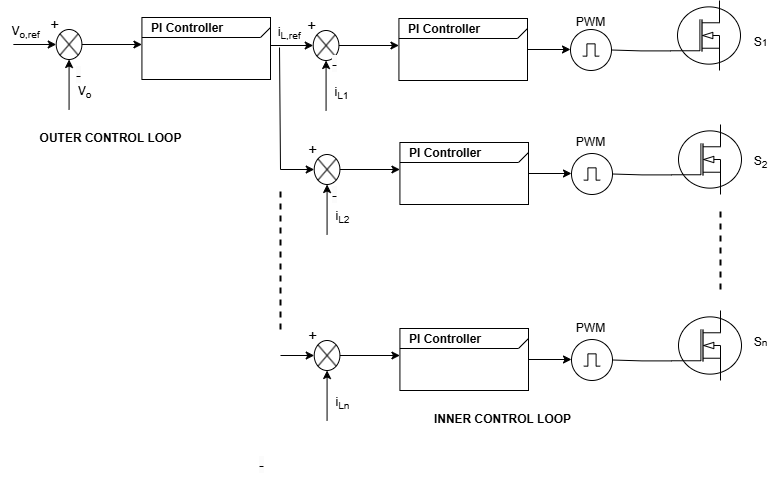

The diagram above was exported from draw.io. Its source (the exported page's mxGraphModel, read from the mxfile embedded in the PNG):
<mxGraphModel dx="1434" dy="738" grid="1" gridSize="10" guides="1" tooltips="1" connect="1" arrows="1" fold="1" page="1" pageScale="1" pageWidth="850" pageHeight="1100" math="0" shadow="0">
  <root>
    <mxCell id="0" />
    <mxCell id="1" parent="0" />
    <mxCell id="vlzo2wqdLm_GUMJpUqwe-18" value="" style="group" vertex="1" connectable="0" parent="1">
      <mxGeometry y="140" width="270" height="100" as="geometry" />
    </mxCell>
    <mxCell id="vlzo2wqdLm_GUMJpUqwe-4" value="V&lt;sub&gt;o,ref&lt;/sub&gt;" style="text;html=1;align=center;verticalAlign=middle;resizable=0;points=[];autosize=1;strokeColor=none;fillColor=none;" vertex="1" parent="vlzo2wqdLm_GUMJpUqwe-18">
      <mxGeometry y="8" width="50" height="30" as="geometry" />
    </mxCell>
    <mxCell id="vlzo2wqdLm_GUMJpUqwe-73" value="" style="group" vertex="1" connectable="0" parent="vlzo2wqdLm_GUMJpUqwe-18">
      <mxGeometry x="12.857142857142856" width="257.14285714285717" height="100" as="geometry" />
    </mxCell>
    <mxCell id="vlzo2wqdLm_GUMJpUqwe-1" value="" style="shape=sumEllipse;perimeter=ellipsePerimeter;whiteSpace=wrap;html=1;backgroundOutline=1;" vertex="1" parent="vlzo2wqdLm_GUMJpUqwe-73">
      <mxGeometry x="42.857142857142854" y="20" width="25.71428571428571" height="30" as="geometry" />
    </mxCell>
    <mxCell id="vlzo2wqdLm_GUMJpUqwe-2" value="" style="endArrow=classic;html=1;rounded=0;entryX=0;entryY=0.5;entryDx=0;entryDy=0;" edge="1" parent="vlzo2wqdLm_GUMJpUqwe-73" target="vlzo2wqdLm_GUMJpUqwe-1">
      <mxGeometry width="50" height="50" relative="1" as="geometry">
        <mxPoint y="35" as="sourcePoint" />
        <mxPoint x="248.57142857142853" y="220" as="targetPoint" />
      </mxGeometry>
    </mxCell>
    <mxCell id="vlzo2wqdLm_GUMJpUqwe-3" value="" style="endArrow=classic;html=1;rounded=0;entryX=0.5;entryY=1;entryDx=0;entryDy=0;" edge="1" parent="vlzo2wqdLm_GUMJpUqwe-73" target="vlzo2wqdLm_GUMJpUqwe-1">
      <mxGeometry width="50" height="50" relative="1" as="geometry">
        <mxPoint x="55.714285714285715" y="100" as="sourcePoint" />
        <mxPoint x="248.57142857142853" y="220" as="targetPoint" />
      </mxGeometry>
    </mxCell>
    <mxCell id="vlzo2wqdLm_GUMJpUqwe-5" value="V&lt;sub&gt;o&lt;/sub&gt;" style="text;html=1;align=center;verticalAlign=middle;resizable=0;points=[];autosize=1;strokeColor=none;fillColor=none;" vertex="1" parent="vlzo2wqdLm_GUMJpUqwe-73">
      <mxGeometry x="51.42857142857142" y="68" width="40" height="30" as="geometry" />
    </mxCell>
    <mxCell id="vlzo2wqdLm_GUMJpUqwe-6" value="&lt;font style=&quot;font-size: 15px;&quot;&gt;+&lt;/font&gt;" style="text;html=1;align=center;verticalAlign=middle;resizable=0;points=[];autosize=1;strokeColor=none;fillColor=none;" vertex="1" parent="vlzo2wqdLm_GUMJpUqwe-73">
      <mxGeometry x="25.714285714285715" width="30" height="30" as="geometry" />
    </mxCell>
    <mxCell id="vlzo2wqdLm_GUMJpUqwe-7" value="&lt;span style=&quot;color: rgb(0, 0, 0); font-family: Helvetica; font-size: 15px; font-style: normal; font-variant-ligatures: normal; font-variant-caps: normal; font-weight: 400; letter-spacing: normal; orphans: 2; text-align: center; text-indent: 0px; text-transform: none; widows: 2; word-spacing: 0px; -webkit-text-stroke-width: 0px; white-space: nowrap; background-color: rgb(251, 251, 251); text-decoration-thickness: initial; text-decoration-style: initial; text-decoration-color: initial; float: none; display: inline !important;&quot;&gt;-&lt;/span&gt;" style="text;whiteSpace=wrap;html=1;" vertex="1" parent="vlzo2wqdLm_GUMJpUqwe-73">
      <mxGeometry x="60.857142857142854" y="50" width="34.285714285714285" height="40" as="geometry" />
    </mxCell>
    <mxCell id="vlzo2wqdLm_GUMJpUqwe-9" value="&lt;p style=&quot;margin:0px;margin-top:4px;margin-left:10px;text-align:left;&quot;&gt;&lt;b&gt;PI Controller&lt;/b&gt;&lt;/p&gt;" style="html=1;shape=mxgraph.sysml.package;align=left;spacingLeft=5;verticalAlign=top;spacingTop=-3;labelX=135;html=1;overflow=fill;" vertex="1" parent="vlzo2wqdLm_GUMJpUqwe-73">
      <mxGeometry x="128.57142857142856" y="8" width="128.57142857142856" height="62" as="geometry" />
    </mxCell>
    <mxCell id="vlzo2wqdLm_GUMJpUqwe-10" value="" style="endArrow=classic;html=1;rounded=0;exitX=1;exitY=0.5;exitDx=0;exitDy=0;" edge="1" parent="vlzo2wqdLm_GUMJpUqwe-73" source="vlzo2wqdLm_GUMJpUqwe-1">
      <mxGeometry width="50" height="50" relative="1" as="geometry">
        <mxPoint x="205.7142857142857" y="260" as="sourcePoint" />
        <mxPoint x="128.57142857142856" y="35" as="targetPoint" />
      </mxGeometry>
    </mxCell>
    <mxCell id="vlzo2wqdLm_GUMJpUqwe-19" value="" style="group" vertex="1" connectable="0" parent="1">
      <mxGeometry x="257" y="141" width="270" height="100" as="geometry" />
    </mxCell>
    <mxCell id="vlzo2wqdLm_GUMJpUqwe-20" value="" style="shape=sumEllipse;perimeter=ellipsePerimeter;whiteSpace=wrap;html=1;backgroundOutline=1;" vertex="1" parent="vlzo2wqdLm_GUMJpUqwe-19">
      <mxGeometry x="55.71428571428571" y="20" width="25.71428571428571" height="30" as="geometry" />
    </mxCell>
    <mxCell id="vlzo2wqdLm_GUMJpUqwe-21" value="" style="endArrow=classic;html=1;rounded=0;entryX=0;entryY=0.5;entryDx=0;entryDy=0;" edge="1" parent="vlzo2wqdLm_GUMJpUqwe-19" target="vlzo2wqdLm_GUMJpUqwe-20">
      <mxGeometry width="50" height="50" relative="1" as="geometry">
        <mxPoint x="12.857142857142856" y="35" as="sourcePoint" />
        <mxPoint x="261.4285714285714" y="220" as="targetPoint" />
      </mxGeometry>
    </mxCell>
    <mxCell id="vlzo2wqdLm_GUMJpUqwe-22" value="" style="endArrow=classic;html=1;rounded=0;entryX=0.5;entryY=1;entryDx=0;entryDy=0;" edge="1" parent="vlzo2wqdLm_GUMJpUqwe-19" target="vlzo2wqdLm_GUMJpUqwe-20">
      <mxGeometry width="50" height="50" relative="1" as="geometry">
        <mxPoint x="68.57142857142857" y="100" as="sourcePoint" />
        <mxPoint x="261.4285714285714" y="220" as="targetPoint" />
      </mxGeometry>
    </mxCell>
    <mxCell id="vlzo2wqdLm_GUMJpUqwe-23" value="&amp;nbsp; &amp;nbsp; i&lt;sub&gt;L,ref&lt;/sub&gt;" style="text;html=1;align=center;verticalAlign=middle;resizable=0;points=[];autosize=1;strokeColor=none;fillColor=none;" vertex="1" parent="vlzo2wqdLm_GUMJpUqwe-19">
      <mxGeometry x="-5" y="8" width="60" height="30" as="geometry" />
    </mxCell>
    <mxCell id="vlzo2wqdLm_GUMJpUqwe-24" value="i&lt;sub&gt;L1&lt;/sub&gt;" style="text;html=1;align=center;verticalAlign=middle;resizable=0;points=[];autosize=1;strokeColor=none;fillColor=none;" vertex="1" parent="vlzo2wqdLm_GUMJpUqwe-19">
      <mxGeometry x="64.28571428571428" y="68" width="40" height="30" as="geometry" />
    </mxCell>
    <mxCell id="vlzo2wqdLm_GUMJpUqwe-25" value="&lt;font style=&quot;font-size: 15px;&quot;&gt;+&lt;/font&gt;" style="text;html=1;align=center;verticalAlign=middle;resizable=0;points=[];autosize=1;strokeColor=none;fillColor=none;" vertex="1" parent="vlzo2wqdLm_GUMJpUqwe-19">
      <mxGeometry x="38.57142857142857" width="30" height="30" as="geometry" />
    </mxCell>
    <mxCell id="vlzo2wqdLm_GUMJpUqwe-27" value="&lt;p style=&quot;margin:0px;margin-top:4px;margin-left:10px;text-align:left;&quot;&gt;&lt;b&gt;PI Controller&lt;/b&gt;&lt;/p&gt;" style="html=1;shape=mxgraph.sysml.package;align=left;spacingLeft=5;verticalAlign=top;spacingTop=-3;labelX=135;html=1;overflow=fill;" vertex="1" parent="vlzo2wqdLm_GUMJpUqwe-19">
      <mxGeometry x="141.42857142857142" y="8" width="128.57142857142856" height="62" as="geometry" />
    </mxCell>
    <mxCell id="vlzo2wqdLm_GUMJpUqwe-28" value="" style="endArrow=classic;html=1;rounded=0;exitX=1;exitY=0.5;exitDx=0;exitDy=0;" edge="1" parent="vlzo2wqdLm_GUMJpUqwe-19" source="vlzo2wqdLm_GUMJpUqwe-20">
      <mxGeometry width="50" height="50" relative="1" as="geometry">
        <mxPoint x="218.57142857142856" y="260" as="sourcePoint" />
        <mxPoint x="141.42857142857142" y="35" as="targetPoint" />
      </mxGeometry>
    </mxCell>
    <mxCell id="vlzo2wqdLm_GUMJpUqwe-26" value="&lt;span style=&quot;color: rgb(0, 0, 0); font-family: Helvetica; font-size: 15px; font-style: normal; font-variant-ligatures: normal; font-variant-caps: normal; font-weight: 400; letter-spacing: normal; orphans: 2; text-align: center; text-indent: 0px; text-transform: none; widows: 2; word-spacing: 0px; -webkit-text-stroke-width: 0px; white-space: nowrap; background-color: rgb(251, 251, 251); text-decoration-thickness: initial; text-decoration-style: initial; text-decoration-color: initial; float: none; display: inline !important;&quot;&gt;-&lt;/span&gt;" style="text;whiteSpace=wrap;html=1;" vertex="1" parent="vlzo2wqdLm_GUMJpUqwe-19">
      <mxGeometry x="73" y="38" width="46.29" height="40" as="geometry" />
    </mxCell>
    <mxCell id="vlzo2wqdLm_GUMJpUqwe-29" value="" style="pointerEvents=1;verticalLabelPosition=bottom;shadow=0;dashed=0;align=center;html=1;verticalAlign=top;shape=mxgraph.electrical.signal_sources.source;aspect=fixed;points=[[0.5,0,0],[1,0.5,0],[0.5,1,0],[0,0.5,0]];elSignalType=pulse;" vertex="1" parent="1">
      <mxGeometry x="570" y="160" width="41" height="41" as="geometry" />
    </mxCell>
    <mxCell id="vlzo2wqdLm_GUMJpUqwe-30" value="" style="endArrow=classic;html=1;rounded=0;exitX=1;exitY=0.5;exitDx=0;exitDy=0;exitPerimeter=0;" edge="1" parent="1" source="vlzo2wqdLm_GUMJpUqwe-27">
      <mxGeometry width="50" height="50" relative="1" as="geometry">
        <mxPoint x="400" y="400" as="sourcePoint" />
        <mxPoint x="570" y="180" as="targetPoint" />
      </mxGeometry>
    </mxCell>
    <mxCell id="vlzo2wqdLm_GUMJpUqwe-32" value="" style="verticalLabelPosition=bottom;shadow=0;dashed=0;align=center;html=1;verticalAlign=top;shape=mxgraph.electrical.mosfets1.n-channel_mosfet_1;" vertex="1" parent="1">
      <mxGeometry x="670" y="131" width="70" height="70" as="geometry" />
    </mxCell>
    <mxCell id="vlzo2wqdLm_GUMJpUqwe-34" style="edgeStyle=orthogonalEdgeStyle;rounded=0;orthogonalLoop=1;jettySize=auto;html=1;exitX=0;exitY=0.72;exitDx=0;exitDy=0;exitPerimeter=0;entryX=1;entryY=0.5;entryDx=0;entryDy=0;entryPerimeter=0;endArrow=none;startFill=0;" edge="1" parent="1" source="vlzo2wqdLm_GUMJpUqwe-32" target="vlzo2wqdLm_GUMJpUqwe-29">
      <mxGeometry relative="1" as="geometry" />
    </mxCell>
    <mxCell id="vlzo2wqdLm_GUMJpUqwe-37" value="" style="shape=sumEllipse;perimeter=ellipsePerimeter;whiteSpace=wrap;html=1;backgroundOutline=1;" vertex="1" parent="1">
      <mxGeometry x="313.7142857142857" y="285" width="25.71428571428571" height="30" as="geometry" />
    </mxCell>
    <mxCell id="vlzo2wqdLm_GUMJpUqwe-38" value="" style="endArrow=classic;html=1;rounded=0;entryX=0;entryY=0.5;entryDx=0;entryDy=0;" edge="1" parent="1" target="vlzo2wqdLm_GUMJpUqwe-37">
      <mxGeometry width="50" height="50" relative="1" as="geometry">
        <mxPoint x="280" y="300" as="sourcePoint" />
        <mxPoint x="519.4285714285713" y="485" as="targetPoint" />
      </mxGeometry>
    </mxCell>
    <mxCell id="vlzo2wqdLm_GUMJpUqwe-39" value="" style="endArrow=classic;html=1;rounded=0;entryX=0.5;entryY=1;entryDx=0;entryDy=0;" edge="1" parent="1" target="vlzo2wqdLm_GUMJpUqwe-37">
      <mxGeometry width="50" height="50" relative="1" as="geometry">
        <mxPoint x="326.57142857142856" y="365" as="sourcePoint" />
        <mxPoint x="519.4285714285713" y="485" as="targetPoint" />
      </mxGeometry>
    </mxCell>
    <mxCell id="vlzo2wqdLm_GUMJpUqwe-40" value="i&lt;sub&gt;L2&lt;/sub&gt;" style="text;html=1;align=center;verticalAlign=middle;resizable=0;points=[];autosize=1;strokeColor=none;fillColor=none;" vertex="1" parent="1">
      <mxGeometry x="322.2857142857143" y="333" width="40" height="30" as="geometry" />
    </mxCell>
    <mxCell id="vlzo2wqdLm_GUMJpUqwe-41" value="&lt;font style=&quot;font-size: 15px;&quot;&gt;+&lt;/font&gt;" style="text;html=1;align=center;verticalAlign=middle;resizable=0;points=[];autosize=1;strokeColor=none;fillColor=none;" vertex="1" parent="1">
      <mxGeometry x="296.57142857142856" y="265" width="30" height="30" as="geometry" />
    </mxCell>
    <mxCell id="vlzo2wqdLm_GUMJpUqwe-42" value="&lt;p style=&quot;margin:0px;margin-top:4px;margin-left:10px;text-align:left;&quot;&gt;&lt;b&gt;PI Controller&lt;/b&gt;&lt;/p&gt;" style="html=1;shape=mxgraph.sysml.package;align=left;spacingLeft=5;verticalAlign=top;spacingTop=-3;labelX=135;html=1;overflow=fill;" vertex="1" parent="1">
      <mxGeometry x="399.42857142857144" y="273" width="128.57142857142856" height="62" as="geometry" />
    </mxCell>
    <mxCell id="vlzo2wqdLm_GUMJpUqwe-43" value="" style="endArrow=classic;html=1;rounded=0;exitX=1;exitY=0.5;exitDx=0;exitDy=0;" edge="1" parent="1" source="vlzo2wqdLm_GUMJpUqwe-37">
      <mxGeometry width="50" height="50" relative="1" as="geometry">
        <mxPoint x="476.57142857142856" y="525" as="sourcePoint" />
        <mxPoint x="399.42857142857144" y="300" as="targetPoint" />
      </mxGeometry>
    </mxCell>
    <mxCell id="vlzo2wqdLm_GUMJpUqwe-44" value="&lt;span style=&quot;color: rgb(0, 0, 0); font-family: Helvetica; font-size: 15px; font-style: normal; font-variant-ligatures: normal; font-variant-caps: normal; font-weight: 400; letter-spacing: normal; orphans: 2; text-align: center; text-indent: 0px; text-transform: none; widows: 2; word-spacing: 0px; -webkit-text-stroke-width: 0px; white-space: nowrap; background-color: rgb(251, 251, 251); text-decoration-thickness: initial; text-decoration-style: initial; text-decoration-color: initial; float: none; display: inline !important;&quot;&gt;-&lt;/span&gt;" style="text;whiteSpace=wrap;html=1;" vertex="1" parent="1">
      <mxGeometry x="330" y="310" width="46.29" height="40" as="geometry" />
    </mxCell>
    <mxCell id="vlzo2wqdLm_GUMJpUqwe-45" value="" style="pointerEvents=1;verticalLabelPosition=bottom;shadow=0;dashed=0;align=center;html=1;verticalAlign=top;shape=mxgraph.electrical.signal_sources.source;aspect=fixed;points=[[0.5,0,0],[1,0.5,0],[0.5,1,0],[0,0.5,0]];elSignalType=pulse;" vertex="1" parent="1">
      <mxGeometry x="571" y="284" width="41" height="41" as="geometry" />
    </mxCell>
    <mxCell id="vlzo2wqdLm_GUMJpUqwe-46" value="" style="endArrow=classic;html=1;rounded=0;exitX=1;exitY=0.5;exitDx=0;exitDy=0;exitPerimeter=0;" edge="1" parent="1" source="vlzo2wqdLm_GUMJpUqwe-42">
      <mxGeometry width="50" height="50" relative="1" as="geometry">
        <mxPoint x="401" y="524" as="sourcePoint" />
        <mxPoint x="571" y="304" as="targetPoint" />
      </mxGeometry>
    </mxCell>
    <mxCell id="vlzo2wqdLm_GUMJpUqwe-47" value="" style="verticalLabelPosition=bottom;shadow=0;dashed=0;align=center;html=1;verticalAlign=top;shape=mxgraph.electrical.mosfets1.n-channel_mosfet_1;" vertex="1" parent="1">
      <mxGeometry x="671" y="255" width="70" height="70" as="geometry" />
    </mxCell>
    <mxCell id="vlzo2wqdLm_GUMJpUqwe-48" style="edgeStyle=orthogonalEdgeStyle;rounded=0;orthogonalLoop=1;jettySize=auto;html=1;exitX=0;exitY=0.72;exitDx=0;exitDy=0;exitPerimeter=0;entryX=1;entryY=0.5;entryDx=0;entryDy=0;entryPerimeter=0;endArrow=none;startFill=0;" edge="1" parent="1" source="vlzo2wqdLm_GUMJpUqwe-47" target="vlzo2wqdLm_GUMJpUqwe-45">
      <mxGeometry relative="1" as="geometry" />
    </mxCell>
    <mxCell id="vlzo2wqdLm_GUMJpUqwe-49" value="PWM" style="text;html=1;align=center;verticalAlign=middle;resizable=0;points=[];autosize=1;strokeColor=none;fillColor=none;" vertex="1" parent="1">
      <mxGeometry x="565" y="138" width="50" height="30" as="geometry" />
    </mxCell>
    <mxCell id="vlzo2wqdLm_GUMJpUqwe-50" value="PWM" style="text;html=1;align=center;verticalAlign=middle;resizable=0;points=[];autosize=1;strokeColor=none;fillColor=none;" vertex="1" parent="1">
      <mxGeometry x="565" y="258" width="50" height="30" as="geometry" />
    </mxCell>
    <mxCell id="vlzo2wqdLm_GUMJpUqwe-51" value="" style="endArrow=none;html=1;rounded=0;entryX=0.45;entryY=0.967;entryDx=0;entryDy=0;entryPerimeter=0;" edge="1" parent="1" target="vlzo2wqdLm_GUMJpUqwe-23">
      <mxGeometry width="50" height="50" relative="1" as="geometry">
        <mxPoint x="280" y="300" as="sourcePoint" />
        <mxPoint x="280" y="180" as="targetPoint" />
      </mxGeometry>
    </mxCell>
    <mxCell id="vlzo2wqdLm_GUMJpUqwe-52" value="" style="shape=sumEllipse;perimeter=ellipsePerimeter;whiteSpace=wrap;html=1;backgroundOutline=1;" vertex="1" parent="1">
      <mxGeometry x="313.7142857142857" y="471" width="25.71428571428571" height="30" as="geometry" />
    </mxCell>
    <mxCell id="vlzo2wqdLm_GUMJpUqwe-53" value="" style="endArrow=classic;html=1;rounded=0;entryX=0;entryY=0.5;entryDx=0;entryDy=0;" edge="1" parent="1" target="vlzo2wqdLm_GUMJpUqwe-52">
      <mxGeometry width="50" height="50" relative="1" as="geometry">
        <mxPoint x="280" y="486" as="sourcePoint" />
        <mxPoint x="519.4285714285713" y="671" as="targetPoint" />
      </mxGeometry>
    </mxCell>
    <mxCell id="vlzo2wqdLm_GUMJpUqwe-54" value="" style="endArrow=classic;html=1;rounded=0;entryX=0.5;entryY=1;entryDx=0;entryDy=0;" edge="1" parent="1" target="vlzo2wqdLm_GUMJpUqwe-52">
      <mxGeometry width="50" height="50" relative="1" as="geometry">
        <mxPoint x="326.57142857142856" y="551" as="sourcePoint" />
        <mxPoint x="519.4285714285713" y="671" as="targetPoint" />
      </mxGeometry>
    </mxCell>
    <mxCell id="vlzo2wqdLm_GUMJpUqwe-55" value="i&lt;sub&gt;Ln&lt;/sub&gt;" style="text;html=1;align=center;verticalAlign=middle;resizable=0;points=[];autosize=1;strokeColor=none;fillColor=none;" vertex="1" parent="1">
      <mxGeometry x="322.2857142857143" y="519" width="40" height="30" as="geometry" />
    </mxCell>
    <mxCell id="vlzo2wqdLm_GUMJpUqwe-56" value="&lt;font style=&quot;font-size: 15px;&quot;&gt;+&lt;/font&gt;" style="text;html=1;align=center;verticalAlign=middle;resizable=0;points=[];autosize=1;strokeColor=none;fillColor=none;" vertex="1" parent="1">
      <mxGeometry x="296.57142857142856" y="451" width="30" height="30" as="geometry" />
    </mxCell>
    <mxCell id="vlzo2wqdLm_GUMJpUqwe-57" value="&lt;p style=&quot;margin:0px;margin-top:4px;margin-left:10px;text-align:left;&quot;&gt;&lt;b&gt;PI Controller&lt;/b&gt;&lt;/p&gt;" style="html=1;shape=mxgraph.sysml.package;align=left;spacingLeft=5;verticalAlign=top;spacingTop=-3;labelX=135;html=1;overflow=fill;" vertex="1" parent="1">
      <mxGeometry x="399.42857142857144" y="459" width="128.57142857142856" height="62" as="geometry" />
    </mxCell>
    <mxCell id="vlzo2wqdLm_GUMJpUqwe-58" value="" style="endArrow=classic;html=1;rounded=0;exitX=1;exitY=0.5;exitDx=0;exitDy=0;" edge="1" parent="1" source="vlzo2wqdLm_GUMJpUqwe-52">
      <mxGeometry width="50" height="50" relative="1" as="geometry">
        <mxPoint x="476.57142857142856" y="711" as="sourcePoint" />
        <mxPoint x="399.42857142857144" y="486" as="targetPoint" />
      </mxGeometry>
    </mxCell>
    <mxCell id="vlzo2wqdLm_GUMJpUqwe-59" value="&lt;span style=&quot;color: rgb(0, 0, 0); font-family: Helvetica; font-size: 15px; font-style: normal; font-variant-ligatures: normal; font-variant-caps: normal; font-weight: 400; letter-spacing: normal; orphans: 2; text-align: center; text-indent: 0px; text-transform: none; widows: 2; word-spacing: 0px; -webkit-text-stroke-width: 0px; white-space: nowrap; background-color: rgb(251, 251, 251); text-decoration-thickness: initial; text-decoration-style: initial; text-decoration-color: initial; float: none; display: inline !important;&quot;&gt;-&lt;/span&gt;" style="text;whiteSpace=wrap;html=1;" vertex="1" parent="1">
      <mxGeometry x="257" y="580" width="46.29" height="40" as="geometry" />
    </mxCell>
    <mxCell id="vlzo2wqdLm_GUMJpUqwe-60" value="" style="pointerEvents=1;verticalLabelPosition=bottom;shadow=0;dashed=0;align=center;html=1;verticalAlign=top;shape=mxgraph.electrical.signal_sources.source;aspect=fixed;points=[[0.5,0,0],[1,0.5,0],[0.5,1,0],[0,0.5,0]];elSignalType=pulse;" vertex="1" parent="1">
      <mxGeometry x="571" y="470" width="41" height="41" as="geometry" />
    </mxCell>
    <mxCell id="vlzo2wqdLm_GUMJpUqwe-61" value="" style="endArrow=classic;html=1;rounded=0;exitX=1;exitY=0.5;exitDx=0;exitDy=0;exitPerimeter=0;" edge="1" parent="1" source="vlzo2wqdLm_GUMJpUqwe-57">
      <mxGeometry width="50" height="50" relative="1" as="geometry">
        <mxPoint x="401" y="710" as="sourcePoint" />
        <mxPoint x="571" y="490" as="targetPoint" />
      </mxGeometry>
    </mxCell>
    <mxCell id="vlzo2wqdLm_GUMJpUqwe-62" value="" style="verticalLabelPosition=bottom;shadow=0;dashed=0;align=center;html=1;verticalAlign=top;shape=mxgraph.electrical.mosfets1.n-channel_mosfet_1;" vertex="1" parent="1">
      <mxGeometry x="671" y="441" width="70" height="70" as="geometry" />
    </mxCell>
    <mxCell id="vlzo2wqdLm_GUMJpUqwe-63" style="edgeStyle=orthogonalEdgeStyle;rounded=0;orthogonalLoop=1;jettySize=auto;html=1;exitX=0;exitY=0.72;exitDx=0;exitDy=0;exitPerimeter=0;entryX=1;entryY=0.5;entryDx=0;entryDy=0;entryPerimeter=0;endArrow=none;startFill=0;" edge="1" parent="1" source="vlzo2wqdLm_GUMJpUqwe-62" target="vlzo2wqdLm_GUMJpUqwe-60">
      <mxGeometry relative="1" as="geometry" />
    </mxCell>
    <mxCell id="vlzo2wqdLm_GUMJpUqwe-64" value="PWM" style="text;html=1;align=center;verticalAlign=middle;resizable=0;points=[];autosize=1;strokeColor=none;fillColor=none;" vertex="1" parent="1">
      <mxGeometry x="565" y="444" width="50" height="30" as="geometry" />
    </mxCell>
    <mxCell id="vlzo2wqdLm_GUMJpUqwe-65" value="" style="endArrow=none;dashed=1;html=1;rounded=0;strokeWidth=2;" edge="1" parent="1">
      <mxGeometry width="50" height="50" relative="1" as="geometry">
        <mxPoint x="280" y="460" as="sourcePoint" />
        <mxPoint x="280" y="320" as="targetPoint" />
      </mxGeometry>
    </mxCell>
    <mxCell id="vlzo2wqdLm_GUMJpUqwe-66" value="" style="endArrow=none;dashed=1;html=1;rounded=0;strokeWidth=2;" edge="1" parent="1">
      <mxGeometry width="50" height="50" relative="1" as="geometry">
        <mxPoint x="720" y="420" as="sourcePoint" />
        <mxPoint x="720" y="340" as="targetPoint" />
      </mxGeometry>
    </mxCell>
    <mxCell id="vlzo2wqdLm_GUMJpUqwe-67" value="S&lt;span style=&quot;font-size: 10px;&quot;&gt;1&lt;/span&gt;" style="text;html=1;align=center;verticalAlign=middle;resizable=0;points=[];autosize=1;strokeColor=none;fillColor=none;" vertex="1" parent="1">
      <mxGeometry x="740" y="158" width="40" height="30" as="geometry" />
    </mxCell>
    <mxCell id="vlzo2wqdLm_GUMJpUqwe-68" value="S&lt;sub&gt;2&lt;/sub&gt;" style="text;html=1;align=center;verticalAlign=middle;resizable=0;points=[];autosize=1;strokeColor=none;fillColor=none;" vertex="1" parent="1">
      <mxGeometry x="740" y="278" width="40" height="30" as="geometry" />
    </mxCell>
    <mxCell id="vlzo2wqdLm_GUMJpUqwe-69" value="S&lt;span style=&quot;font-size: 10px;&quot;&gt;n&lt;/span&gt;" style="text;html=1;align=center;verticalAlign=middle;resizable=0;points=[];autosize=1;strokeColor=none;fillColor=none;" vertex="1" parent="1">
      <mxGeometry x="740" y="458" width="40" height="30" as="geometry" />
    </mxCell>
    <mxCell id="vlzo2wqdLm_GUMJpUqwe-71" value="&lt;b&gt;OUTER CONTROL LOOP&lt;/b&gt;" style="text;html=1;align=center;verticalAlign=middle;resizable=0;points=[];autosize=1;strokeColor=none;fillColor=none;" vertex="1" parent="1">
      <mxGeometry x="25" y="254" width="170" height="30" as="geometry" />
    </mxCell>
    <mxCell id="vlzo2wqdLm_GUMJpUqwe-72" value="&lt;b&gt;INNER CONTROL LOOP&lt;/b&gt;" style="text;html=1;align=center;verticalAlign=middle;resizable=0;points=[];autosize=1;strokeColor=none;fillColor=none;" vertex="1" parent="1">
      <mxGeometry x="422" y="535" width="160" height="30" as="geometry" />
    </mxCell>
  </root>
</mxGraphModel>